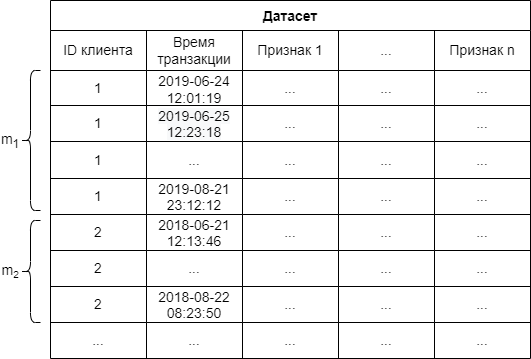

The diagram above was exported from draw.io. Its source (the exported page's mxGraphModel, read from the mxfile embedded in the PNG):
<mxGraphModel dx="2009" dy="1144" grid="1" gridSize="10" guides="1" tooltips="1" connect="1" arrows="1" fold="1" page="1" pageScale="1" pageWidth="850" pageHeight="1100" math="0" shadow="0">
  <root>
    <mxCell id="0" />
    <mxCell id="1" parent="0" />
    <mxCell id="XYeVcHJZrUZduUV1pfP_-3" value="Датасет" style="shape=table;startSize=30;container=1;collapsible=0;childLayout=tableLayout;fontStyle=1;align=center;fontSize=14;" vertex="1" parent="1">
      <mxGeometry x="130" y="310" width="480" height="358" as="geometry" />
    </mxCell>
    <mxCell id="XYeVcHJZrUZduUV1pfP_-4" value="" style="shape=tableRow;horizontal=0;startSize=0;swimlaneHead=0;swimlaneBody=0;top=0;left=0;bottom=0;right=0;collapsible=0;dropTarget=0;fillColor=none;points=[[0,0.5],[1,0.5]];portConstraint=eastwest;fontSize=14;" vertex="1" parent="XYeVcHJZrUZduUV1pfP_-3">
      <mxGeometry y="30" width="480" height="40" as="geometry" />
    </mxCell>
    <mxCell id="XYeVcHJZrUZduUV1pfP_-5" value="ID клиента" style="shape=partialRectangle;html=1;whiteSpace=wrap;connectable=0;fillColor=none;top=0;left=0;bottom=0;right=0;overflow=hidden;fontSize=14;align=center;verticalAlign=middle;" vertex="1" parent="XYeVcHJZrUZduUV1pfP_-4">
      <mxGeometry width="96" height="40" as="geometry">
        <mxRectangle width="96" height="40" as="alternateBounds" />
      </mxGeometry>
    </mxCell>
    <mxCell id="XYeVcHJZrUZduUV1pfP_-6" value="Время транзакции" style="shape=partialRectangle;html=1;whiteSpace=wrap;connectable=0;fillColor=none;top=0;left=0;bottom=0;right=0;overflow=hidden;fontSize=14;align=center;verticalAlign=middle;" vertex="1" parent="XYeVcHJZrUZduUV1pfP_-4">
      <mxGeometry x="96" width="96" height="40" as="geometry">
        <mxRectangle width="96" height="40" as="alternateBounds" />
      </mxGeometry>
    </mxCell>
    <mxCell id="XYeVcHJZrUZduUV1pfP_-7" value="Признак 1" style="shape=partialRectangle;html=1;whiteSpace=wrap;connectable=0;fillColor=none;top=0;left=0;bottom=0;right=0;overflow=hidden;fontSize=14;align=center;verticalAlign=middle;" vertex="1" parent="XYeVcHJZrUZduUV1pfP_-4">
      <mxGeometry x="192" width="96" height="40" as="geometry">
        <mxRectangle width="96" height="40" as="alternateBounds" />
      </mxGeometry>
    </mxCell>
    <mxCell id="XYeVcHJZrUZduUV1pfP_-20" value="..." style="shape=partialRectangle;html=1;whiteSpace=wrap;connectable=0;fillColor=none;top=0;left=0;bottom=0;right=0;overflow=hidden;fontSize=14;align=center;verticalAlign=middle;" vertex="1" parent="XYeVcHJZrUZduUV1pfP_-4">
      <mxGeometry x="288" width="96" height="40" as="geometry">
        <mxRectangle width="96" height="40" as="alternateBounds" />
      </mxGeometry>
    </mxCell>
    <mxCell id="XYeVcHJZrUZduUV1pfP_-23" value="Признак n" style="shape=partialRectangle;html=1;whiteSpace=wrap;connectable=0;fillColor=none;top=0;left=0;bottom=0;right=0;overflow=hidden;fontSize=14;align=center;verticalAlign=middle;" vertex="1" parent="XYeVcHJZrUZduUV1pfP_-4">
      <mxGeometry x="384" width="96" height="40" as="geometry">
        <mxRectangle width="96" height="40" as="alternateBounds" />
      </mxGeometry>
    </mxCell>
    <mxCell id="XYeVcHJZrUZduUV1pfP_-8" value="" style="shape=tableRow;horizontal=0;startSize=0;swimlaneHead=0;swimlaneBody=0;top=0;left=0;bottom=0;right=0;collapsible=0;dropTarget=0;fillColor=none;points=[[0,0.5],[1,0.5]];portConstraint=eastwest;fontSize=14;" vertex="1" parent="XYeVcHJZrUZduUV1pfP_-3">
      <mxGeometry y="70" width="480" height="35" as="geometry" />
    </mxCell>
    <mxCell id="XYeVcHJZrUZduUV1pfP_-9" value="1" style="shape=partialRectangle;html=1;whiteSpace=wrap;connectable=0;fillColor=none;top=0;left=0;bottom=0;right=0;overflow=hidden;fontSize=14;" vertex="1" parent="XYeVcHJZrUZduUV1pfP_-8">
      <mxGeometry width="96" height="35" as="geometry">
        <mxRectangle width="96" height="35" as="alternateBounds" />
      </mxGeometry>
    </mxCell>
    <mxCell id="XYeVcHJZrUZduUV1pfP_-10" value="2019-06-24 12:01:19" style="shape=partialRectangle;html=1;whiteSpace=wrap;connectable=0;fillColor=none;top=0;left=0;bottom=0;right=0;overflow=hidden;fontSize=14;" vertex="1" parent="XYeVcHJZrUZduUV1pfP_-8">
      <mxGeometry x="96" width="96" height="35" as="geometry">
        <mxRectangle width="96" height="35" as="alternateBounds" />
      </mxGeometry>
    </mxCell>
    <mxCell id="XYeVcHJZrUZduUV1pfP_-11" value="..." style="shape=partialRectangle;html=1;whiteSpace=wrap;connectable=0;fillColor=none;top=0;left=0;bottom=0;right=0;overflow=hidden;fontSize=14;" vertex="1" parent="XYeVcHJZrUZduUV1pfP_-8">
      <mxGeometry x="192" width="96" height="35" as="geometry">
        <mxRectangle width="96" height="35" as="alternateBounds" />
      </mxGeometry>
    </mxCell>
    <mxCell id="XYeVcHJZrUZduUV1pfP_-21" value="..." style="shape=partialRectangle;html=1;whiteSpace=wrap;connectable=0;fillColor=none;top=0;left=0;bottom=0;right=0;overflow=hidden;fontSize=14;" vertex="1" parent="XYeVcHJZrUZduUV1pfP_-8">
      <mxGeometry x="288" width="96" height="35" as="geometry">
        <mxRectangle width="96" height="35" as="alternateBounds" />
      </mxGeometry>
    </mxCell>
    <mxCell id="XYeVcHJZrUZduUV1pfP_-24" value="..." style="shape=partialRectangle;html=1;whiteSpace=wrap;connectable=0;fillColor=none;top=0;left=0;bottom=0;right=0;overflow=hidden;fontSize=14;" vertex="1" parent="XYeVcHJZrUZduUV1pfP_-8">
      <mxGeometry x="384" width="96" height="35" as="geometry">
        <mxRectangle width="96" height="35" as="alternateBounds" />
      </mxGeometry>
    </mxCell>
    <mxCell id="XYeVcHJZrUZduUV1pfP_-12" value="" style="shape=tableRow;horizontal=0;startSize=0;swimlaneHead=0;swimlaneBody=0;top=0;left=0;bottom=0;right=0;collapsible=0;dropTarget=0;fillColor=none;points=[[0,0.5],[1,0.5]];portConstraint=eastwest;fontSize=14;" vertex="1" parent="XYeVcHJZrUZduUV1pfP_-3">
      <mxGeometry y="105" width="480" height="36" as="geometry" />
    </mxCell>
    <mxCell id="XYeVcHJZrUZduUV1pfP_-13" value="1" style="shape=partialRectangle;html=1;whiteSpace=wrap;connectable=0;fillColor=none;top=0;left=0;bottom=0;right=0;overflow=hidden;fontSize=14;" vertex="1" parent="XYeVcHJZrUZduUV1pfP_-12">
      <mxGeometry width="96" height="36" as="geometry">
        <mxRectangle width="96" height="36" as="alternateBounds" />
      </mxGeometry>
    </mxCell>
    <mxCell id="XYeVcHJZrUZduUV1pfP_-14" value="&lt;span style=&quot;color: rgb(0, 0, 0); font-family: Helvetica; font-size: 14px; font-style: normal; font-variant-ligatures: normal; font-variant-caps: normal; font-weight: 400; letter-spacing: normal; orphans: 2; text-align: center; text-indent: 0px; text-transform: none; widows: 2; word-spacing: 0px; -webkit-text-stroke-width: 0px; background-color: rgb(248, 249, 250); text-decoration-thickness: initial; text-decoration-style: initial; text-decoration-color: initial; float: none; display: inline !important;&quot;&gt;2019-06-25 12:23:18&lt;/span&gt;" style="shape=partialRectangle;html=1;whiteSpace=wrap;connectable=0;fillColor=none;top=0;left=0;bottom=0;right=0;overflow=hidden;fontSize=14;" vertex="1" parent="XYeVcHJZrUZduUV1pfP_-12">
      <mxGeometry x="96" width="96" height="36" as="geometry">
        <mxRectangle width="96" height="36" as="alternateBounds" />
      </mxGeometry>
    </mxCell>
    <mxCell id="XYeVcHJZrUZduUV1pfP_-15" value="..." style="shape=partialRectangle;html=1;whiteSpace=wrap;connectable=0;fillColor=none;top=0;left=0;bottom=0;right=0;overflow=hidden;fontSize=14;" vertex="1" parent="XYeVcHJZrUZduUV1pfP_-12">
      <mxGeometry x="192" width="96" height="36" as="geometry">
        <mxRectangle width="96" height="36" as="alternateBounds" />
      </mxGeometry>
    </mxCell>
    <mxCell id="XYeVcHJZrUZduUV1pfP_-22" value="..." style="shape=partialRectangle;html=1;whiteSpace=wrap;connectable=0;fillColor=none;top=0;left=0;bottom=0;right=0;overflow=hidden;fontSize=14;" vertex="1" parent="XYeVcHJZrUZduUV1pfP_-12">
      <mxGeometry x="288" width="96" height="36" as="geometry">
        <mxRectangle width="96" height="36" as="alternateBounds" />
      </mxGeometry>
    </mxCell>
    <mxCell id="XYeVcHJZrUZduUV1pfP_-25" value="..." style="shape=partialRectangle;html=1;whiteSpace=wrap;connectable=0;fillColor=none;top=0;left=0;bottom=0;right=0;overflow=hidden;fontSize=14;" vertex="1" parent="XYeVcHJZrUZduUV1pfP_-12">
      <mxGeometry x="384" width="96" height="36" as="geometry">
        <mxRectangle width="96" height="36" as="alternateBounds" />
      </mxGeometry>
    </mxCell>
    <mxCell id="XYeVcHJZrUZduUV1pfP_-31" style="shape=tableRow;horizontal=0;startSize=0;swimlaneHead=0;swimlaneBody=0;top=0;left=0;bottom=0;right=0;collapsible=0;dropTarget=0;fillColor=none;points=[[0,0.5],[1,0.5]];portConstraint=eastwest;fontSize=14;" vertex="1" parent="XYeVcHJZrUZduUV1pfP_-3">
      <mxGeometry y="141" width="480" height="37" as="geometry" />
    </mxCell>
    <mxCell id="XYeVcHJZrUZduUV1pfP_-32" value="1" style="shape=partialRectangle;html=1;whiteSpace=wrap;connectable=0;fillColor=none;top=0;left=0;bottom=0;right=0;overflow=hidden;fontSize=14;" vertex="1" parent="XYeVcHJZrUZduUV1pfP_-31">
      <mxGeometry width="96" height="37" as="geometry">
        <mxRectangle width="96" height="37" as="alternateBounds" />
      </mxGeometry>
    </mxCell>
    <mxCell id="XYeVcHJZrUZduUV1pfP_-33" value="..." style="shape=partialRectangle;html=1;whiteSpace=wrap;connectable=0;fillColor=none;top=0;left=0;bottom=0;right=0;overflow=hidden;fontSize=14;" vertex="1" parent="XYeVcHJZrUZduUV1pfP_-31">
      <mxGeometry x="96" width="96" height="37" as="geometry">
        <mxRectangle width="96" height="37" as="alternateBounds" />
      </mxGeometry>
    </mxCell>
    <mxCell id="XYeVcHJZrUZduUV1pfP_-34" value="..." style="shape=partialRectangle;html=1;whiteSpace=wrap;connectable=0;fillColor=none;top=0;left=0;bottom=0;right=0;overflow=hidden;fontSize=14;" vertex="1" parent="XYeVcHJZrUZduUV1pfP_-31">
      <mxGeometry x="192" width="96" height="37" as="geometry">
        <mxRectangle width="96" height="37" as="alternateBounds" />
      </mxGeometry>
    </mxCell>
    <mxCell id="XYeVcHJZrUZduUV1pfP_-35" value="..." style="shape=partialRectangle;html=1;whiteSpace=wrap;connectable=0;fillColor=none;top=0;left=0;bottom=0;right=0;overflow=hidden;fontSize=14;" vertex="1" parent="XYeVcHJZrUZduUV1pfP_-31">
      <mxGeometry x="288" width="96" height="37" as="geometry">
        <mxRectangle width="96" height="37" as="alternateBounds" />
      </mxGeometry>
    </mxCell>
    <mxCell id="XYeVcHJZrUZduUV1pfP_-36" value="..." style="shape=partialRectangle;html=1;whiteSpace=wrap;connectable=0;fillColor=none;top=0;left=0;bottom=0;right=0;overflow=hidden;fontSize=14;" vertex="1" parent="XYeVcHJZrUZduUV1pfP_-31">
      <mxGeometry x="384" width="96" height="37" as="geometry">
        <mxRectangle width="96" height="37" as="alternateBounds" />
      </mxGeometry>
    </mxCell>
    <mxCell id="XYeVcHJZrUZduUV1pfP_-37" style="shape=tableRow;horizontal=0;startSize=0;swimlaneHead=0;swimlaneBody=0;top=0;left=0;bottom=0;right=0;collapsible=0;dropTarget=0;fillColor=none;points=[[0,0.5],[1,0.5]];portConstraint=eastwest;fontSize=14;" vertex="1" parent="XYeVcHJZrUZduUV1pfP_-3">
      <mxGeometry y="178" width="480" height="36" as="geometry" />
    </mxCell>
    <mxCell id="XYeVcHJZrUZduUV1pfP_-38" value="1" style="shape=partialRectangle;html=1;whiteSpace=wrap;connectable=0;fillColor=none;top=0;left=0;bottom=0;right=0;overflow=hidden;fontSize=14;" vertex="1" parent="XYeVcHJZrUZduUV1pfP_-37">
      <mxGeometry width="96" height="36" as="geometry">
        <mxRectangle width="96" height="36" as="alternateBounds" />
      </mxGeometry>
    </mxCell>
    <mxCell id="XYeVcHJZrUZduUV1pfP_-39" value="2019-08-21&lt;br&gt;23:12:12" style="shape=partialRectangle;html=1;whiteSpace=wrap;connectable=0;fillColor=none;top=0;left=0;bottom=0;right=0;overflow=hidden;fontSize=14;" vertex="1" parent="XYeVcHJZrUZduUV1pfP_-37">
      <mxGeometry x="96" width="96" height="36" as="geometry">
        <mxRectangle width="96" height="36" as="alternateBounds" />
      </mxGeometry>
    </mxCell>
    <mxCell id="XYeVcHJZrUZduUV1pfP_-40" value="..." style="shape=partialRectangle;html=1;whiteSpace=wrap;connectable=0;fillColor=none;top=0;left=0;bottom=0;right=0;overflow=hidden;fontSize=14;" vertex="1" parent="XYeVcHJZrUZduUV1pfP_-37">
      <mxGeometry x="192" width="96" height="36" as="geometry">
        <mxRectangle width="96" height="36" as="alternateBounds" />
      </mxGeometry>
    </mxCell>
    <mxCell id="XYeVcHJZrUZduUV1pfP_-41" value="..." style="shape=partialRectangle;html=1;whiteSpace=wrap;connectable=0;fillColor=none;top=0;left=0;bottom=0;right=0;overflow=hidden;fontSize=14;" vertex="1" parent="XYeVcHJZrUZduUV1pfP_-37">
      <mxGeometry x="288" width="96" height="36" as="geometry">
        <mxRectangle width="96" height="36" as="alternateBounds" />
      </mxGeometry>
    </mxCell>
    <mxCell id="XYeVcHJZrUZduUV1pfP_-42" value="..." style="shape=partialRectangle;html=1;whiteSpace=wrap;connectable=0;fillColor=none;top=0;left=0;bottom=0;right=0;overflow=hidden;fontSize=14;" vertex="1" parent="XYeVcHJZrUZduUV1pfP_-37">
      <mxGeometry x="384" width="96" height="36" as="geometry">
        <mxRectangle width="96" height="36" as="alternateBounds" />
      </mxGeometry>
    </mxCell>
    <mxCell id="XYeVcHJZrUZduUV1pfP_-53" style="shape=tableRow;horizontal=0;startSize=0;swimlaneHead=0;swimlaneBody=0;top=0;left=0;bottom=0;right=0;collapsible=0;dropTarget=0;fillColor=none;points=[[0,0.5],[1,0.5]];portConstraint=eastwest;fontSize=14;" vertex="1" parent="XYeVcHJZrUZduUV1pfP_-3">
      <mxGeometry y="214" width="480" height="36" as="geometry" />
    </mxCell>
    <mxCell id="XYeVcHJZrUZduUV1pfP_-54" value="2" style="shape=partialRectangle;html=1;whiteSpace=wrap;connectable=0;fillColor=none;top=0;left=0;bottom=0;right=0;overflow=hidden;fontSize=14;" vertex="1" parent="XYeVcHJZrUZduUV1pfP_-53">
      <mxGeometry width="96" height="36" as="geometry">
        <mxRectangle width="96" height="36" as="alternateBounds" />
      </mxGeometry>
    </mxCell>
    <mxCell id="XYeVcHJZrUZduUV1pfP_-55" value="2018-06-21&lt;br&gt;12:13:46" style="shape=partialRectangle;html=1;whiteSpace=wrap;connectable=0;fillColor=none;top=0;left=0;bottom=0;right=0;overflow=hidden;fontSize=14;" vertex="1" parent="XYeVcHJZrUZduUV1pfP_-53">
      <mxGeometry x="96" width="96" height="36" as="geometry">
        <mxRectangle width="96" height="36" as="alternateBounds" />
      </mxGeometry>
    </mxCell>
    <mxCell id="XYeVcHJZrUZduUV1pfP_-56" value="..." style="shape=partialRectangle;html=1;whiteSpace=wrap;connectable=0;fillColor=none;top=0;left=0;bottom=0;right=0;overflow=hidden;fontSize=14;" vertex="1" parent="XYeVcHJZrUZduUV1pfP_-53">
      <mxGeometry x="192" width="96" height="36" as="geometry">
        <mxRectangle width="96" height="36" as="alternateBounds" />
      </mxGeometry>
    </mxCell>
    <mxCell id="XYeVcHJZrUZduUV1pfP_-57" value="..." style="shape=partialRectangle;html=1;whiteSpace=wrap;connectable=0;fillColor=none;top=0;left=0;bottom=0;right=0;overflow=hidden;fontSize=14;" vertex="1" parent="XYeVcHJZrUZduUV1pfP_-53">
      <mxGeometry x="288" width="96" height="36" as="geometry">
        <mxRectangle width="96" height="36" as="alternateBounds" />
      </mxGeometry>
    </mxCell>
    <mxCell id="XYeVcHJZrUZduUV1pfP_-58" value="..." style="shape=partialRectangle;html=1;whiteSpace=wrap;connectable=0;fillColor=none;top=0;left=0;bottom=0;right=0;overflow=hidden;fontSize=14;" vertex="1" parent="XYeVcHJZrUZduUV1pfP_-53">
      <mxGeometry x="384" width="96" height="36" as="geometry">
        <mxRectangle width="96" height="36" as="alternateBounds" />
      </mxGeometry>
    </mxCell>
    <mxCell id="XYeVcHJZrUZduUV1pfP_-59" style="shape=tableRow;horizontal=0;startSize=0;swimlaneHead=0;swimlaneBody=0;top=0;left=0;bottom=0;right=0;collapsible=0;dropTarget=0;fillColor=none;points=[[0,0.5],[1,0.5]];portConstraint=eastwest;fontSize=14;" vertex="1" parent="XYeVcHJZrUZduUV1pfP_-3">
      <mxGeometry y="250" width="480" height="36" as="geometry" />
    </mxCell>
    <mxCell id="XYeVcHJZrUZduUV1pfP_-60" value="2" style="shape=partialRectangle;html=1;whiteSpace=wrap;connectable=0;fillColor=none;top=0;left=0;bottom=0;right=0;overflow=hidden;fontSize=14;" vertex="1" parent="XYeVcHJZrUZduUV1pfP_-59">
      <mxGeometry width="96" height="36" as="geometry">
        <mxRectangle width="96" height="36" as="alternateBounds" />
      </mxGeometry>
    </mxCell>
    <mxCell id="XYeVcHJZrUZduUV1pfP_-61" value="..." style="shape=partialRectangle;html=1;whiteSpace=wrap;connectable=0;fillColor=none;top=0;left=0;bottom=0;right=0;overflow=hidden;fontSize=14;" vertex="1" parent="XYeVcHJZrUZduUV1pfP_-59">
      <mxGeometry x="96" width="96" height="36" as="geometry">
        <mxRectangle width="96" height="36" as="alternateBounds" />
      </mxGeometry>
    </mxCell>
    <mxCell id="XYeVcHJZrUZduUV1pfP_-62" value="..." style="shape=partialRectangle;html=1;whiteSpace=wrap;connectable=0;fillColor=none;top=0;left=0;bottom=0;right=0;overflow=hidden;fontSize=14;" vertex="1" parent="XYeVcHJZrUZduUV1pfP_-59">
      <mxGeometry x="192" width="96" height="36" as="geometry">
        <mxRectangle width="96" height="36" as="alternateBounds" />
      </mxGeometry>
    </mxCell>
    <mxCell id="XYeVcHJZrUZduUV1pfP_-63" value="..." style="shape=partialRectangle;html=1;whiteSpace=wrap;connectable=0;fillColor=none;top=0;left=0;bottom=0;right=0;overflow=hidden;fontSize=14;" vertex="1" parent="XYeVcHJZrUZduUV1pfP_-59">
      <mxGeometry x="288" width="96" height="36" as="geometry">
        <mxRectangle width="96" height="36" as="alternateBounds" />
      </mxGeometry>
    </mxCell>
    <mxCell id="XYeVcHJZrUZduUV1pfP_-64" value="..." style="shape=partialRectangle;html=1;whiteSpace=wrap;connectable=0;fillColor=none;top=0;left=0;bottom=0;right=0;overflow=hidden;fontSize=14;" vertex="1" parent="XYeVcHJZrUZduUV1pfP_-59">
      <mxGeometry x="384" width="96" height="36" as="geometry">
        <mxRectangle width="96" height="36" as="alternateBounds" />
      </mxGeometry>
    </mxCell>
    <mxCell id="XYeVcHJZrUZduUV1pfP_-65" style="shape=tableRow;horizontal=0;startSize=0;swimlaneHead=0;swimlaneBody=0;top=0;left=0;bottom=0;right=0;collapsible=0;dropTarget=0;fillColor=none;points=[[0,0.5],[1,0.5]];portConstraint=eastwest;fontSize=14;" vertex="1" parent="XYeVcHJZrUZduUV1pfP_-3">
      <mxGeometry y="286" width="480" height="36" as="geometry" />
    </mxCell>
    <mxCell id="XYeVcHJZrUZduUV1pfP_-66" value="2" style="shape=partialRectangle;html=1;whiteSpace=wrap;connectable=0;fillColor=none;top=0;left=0;bottom=0;right=0;overflow=hidden;fontSize=14;" vertex="1" parent="XYeVcHJZrUZduUV1pfP_-65">
      <mxGeometry width="96" height="36" as="geometry">
        <mxRectangle width="96" height="36" as="alternateBounds" />
      </mxGeometry>
    </mxCell>
    <mxCell id="XYeVcHJZrUZduUV1pfP_-67" value="2018-08-22&lt;br&gt;08:23:50" style="shape=partialRectangle;html=1;whiteSpace=wrap;connectable=0;fillColor=none;top=0;left=0;bottom=0;right=0;overflow=hidden;fontSize=14;" vertex="1" parent="XYeVcHJZrUZduUV1pfP_-65">
      <mxGeometry x="96" width="96" height="36" as="geometry">
        <mxRectangle width="96" height="36" as="alternateBounds" />
      </mxGeometry>
    </mxCell>
    <mxCell id="XYeVcHJZrUZduUV1pfP_-68" value="..." style="shape=partialRectangle;html=1;whiteSpace=wrap;connectable=0;fillColor=none;top=0;left=0;bottom=0;right=0;overflow=hidden;fontSize=14;" vertex="1" parent="XYeVcHJZrUZduUV1pfP_-65">
      <mxGeometry x="192" width="96" height="36" as="geometry">
        <mxRectangle width="96" height="36" as="alternateBounds" />
      </mxGeometry>
    </mxCell>
    <mxCell id="XYeVcHJZrUZduUV1pfP_-69" value="..." style="shape=partialRectangle;html=1;whiteSpace=wrap;connectable=0;fillColor=none;top=0;left=0;bottom=0;right=0;overflow=hidden;fontSize=14;" vertex="1" parent="XYeVcHJZrUZduUV1pfP_-65">
      <mxGeometry x="288" width="96" height="36" as="geometry">
        <mxRectangle width="96" height="36" as="alternateBounds" />
      </mxGeometry>
    </mxCell>
    <mxCell id="XYeVcHJZrUZduUV1pfP_-70" value="..." style="shape=partialRectangle;html=1;whiteSpace=wrap;connectable=0;fillColor=none;top=0;left=0;bottom=0;right=0;overflow=hidden;fontSize=14;" vertex="1" parent="XYeVcHJZrUZduUV1pfP_-65">
      <mxGeometry x="384" width="96" height="36" as="geometry">
        <mxRectangle width="96" height="36" as="alternateBounds" />
      </mxGeometry>
    </mxCell>
    <mxCell id="XYeVcHJZrUZduUV1pfP_-71" style="shape=tableRow;horizontal=0;startSize=0;swimlaneHead=0;swimlaneBody=0;top=0;left=0;bottom=0;right=0;collapsible=0;dropTarget=0;fillColor=none;points=[[0,0.5],[1,0.5]];portConstraint=eastwest;fontSize=14;" vertex="1" parent="XYeVcHJZrUZduUV1pfP_-3">
      <mxGeometry y="322" width="480" height="36" as="geometry" />
    </mxCell>
    <mxCell id="XYeVcHJZrUZduUV1pfP_-72" value="..." style="shape=partialRectangle;html=1;whiteSpace=wrap;connectable=0;fillColor=none;top=0;left=0;bottom=0;right=0;overflow=hidden;fontSize=14;" vertex="1" parent="XYeVcHJZrUZduUV1pfP_-71">
      <mxGeometry width="96" height="36" as="geometry">
        <mxRectangle width="96" height="36" as="alternateBounds" />
      </mxGeometry>
    </mxCell>
    <mxCell id="XYeVcHJZrUZduUV1pfP_-73" value="..." style="shape=partialRectangle;html=1;whiteSpace=wrap;connectable=0;fillColor=none;top=0;left=0;bottom=0;right=0;overflow=hidden;fontSize=14;" vertex="1" parent="XYeVcHJZrUZduUV1pfP_-71">
      <mxGeometry x="96" width="96" height="36" as="geometry">
        <mxRectangle width="96" height="36" as="alternateBounds" />
      </mxGeometry>
    </mxCell>
    <mxCell id="XYeVcHJZrUZduUV1pfP_-74" value="..." style="shape=partialRectangle;html=1;whiteSpace=wrap;connectable=0;fillColor=none;top=0;left=0;bottom=0;right=0;overflow=hidden;fontSize=14;" vertex="1" parent="XYeVcHJZrUZduUV1pfP_-71">
      <mxGeometry x="192" width="96" height="36" as="geometry">
        <mxRectangle width="96" height="36" as="alternateBounds" />
      </mxGeometry>
    </mxCell>
    <mxCell id="XYeVcHJZrUZduUV1pfP_-75" value="..." style="shape=partialRectangle;html=1;whiteSpace=wrap;connectable=0;fillColor=none;top=0;left=0;bottom=0;right=0;overflow=hidden;fontSize=14;" vertex="1" parent="XYeVcHJZrUZduUV1pfP_-71">
      <mxGeometry x="288" width="96" height="36" as="geometry">
        <mxRectangle width="96" height="36" as="alternateBounds" />
      </mxGeometry>
    </mxCell>
    <mxCell id="XYeVcHJZrUZduUV1pfP_-76" value="..." style="shape=partialRectangle;html=1;whiteSpace=wrap;connectable=0;fillColor=none;top=0;left=0;bottom=0;right=0;overflow=hidden;fontSize=14;" vertex="1" parent="XYeVcHJZrUZduUV1pfP_-71">
      <mxGeometry x="384" width="96" height="36" as="geometry">
        <mxRectangle width="96" height="36" as="alternateBounds" />
      </mxGeometry>
    </mxCell>
    <mxCell id="XYeVcHJZrUZduUV1pfP_-77" value="" style="shape=curlyBracket;whiteSpace=wrap;html=1;rounded=1;labelPosition=left;verticalLabelPosition=middle;align=right;verticalAlign=middle;fontSize=14;" vertex="1" parent="1">
      <mxGeometry x="100" y="380" width="20" height="140" as="geometry" />
    </mxCell>
    <mxCell id="XYeVcHJZrUZduUV1pfP_-78" value="" style="shape=curlyBracket;whiteSpace=wrap;html=1;rounded=1;labelPosition=left;verticalLabelPosition=middle;align=right;verticalAlign=middle;fontSize=14;" vertex="1" parent="1">
      <mxGeometry x="100" y="530" width="20" height="102" as="geometry" />
    </mxCell>
    <mxCell id="XYeVcHJZrUZduUV1pfP_-80" value="m&lt;sub&gt;1&lt;/sub&gt;" style="text;html=1;strokeColor=none;fillColor=none;align=center;verticalAlign=middle;whiteSpace=wrap;rounded=0;fontSize=14;" vertex="1" parent="1">
      <mxGeometry x="80" y="435" width="20" height="30" as="geometry" />
    </mxCell>
    <mxCell id="XYeVcHJZrUZduUV1pfP_-81" value="m&lt;span style=&quot;font-size: 11.6667px;&quot;&gt;&lt;sub&gt;2&lt;/sub&gt;&lt;/span&gt;" style="text;html=1;strokeColor=none;fillColor=none;align=center;verticalAlign=middle;whiteSpace=wrap;rounded=0;fontSize=14;" vertex="1" parent="1">
      <mxGeometry x="80" y="566" width="20" height="30" as="geometry" />
    </mxCell>
  </root>
</mxGraphModel>